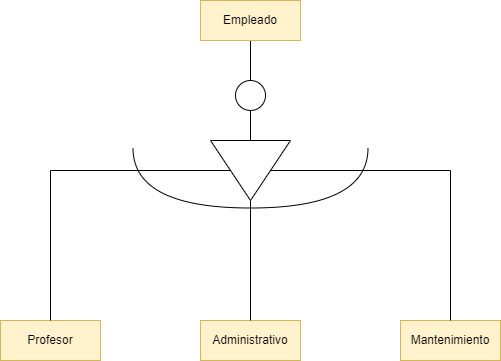

The diagram above was exported from draw.io. Its source (the exported page's mxGraphModel, read from the mxfile embedded in the PNG):
<mxGraphModel dx="780" dy="1136" grid="1" gridSize="10" guides="1" tooltips="1" connect="1" arrows="1" fold="1" page="1" pageScale="1" pageWidth="827" pageHeight="1169" math="0" shadow="0">
  <root>
    <mxCell id="0" />
    <mxCell id="1" parent="0" />
    <mxCell id="qa2JqS00PKXzj5GSd3wm-9" style="edgeStyle=orthogonalEdgeStyle;rounded=0;orthogonalLoop=1;jettySize=auto;html=1;entryX=0.5;entryY=0;entryDx=0;entryDy=0;endArrow=none;endFill=0;" edge="1" parent="1" source="qa2JqS00PKXzj5GSd3wm-1" target="qa2JqS00PKXzj5GSd3wm-8">
      <mxGeometry relative="1" as="geometry" />
    </mxCell>
    <mxCell id="qa2JqS00PKXzj5GSd3wm-1" value="Empleado" style="whiteSpace=wrap;html=1;align=center;fillColor=#fff2cc;strokeColor=#d6b656;" vertex="1" parent="1">
      <mxGeometry x="280" y="160" width="100" height="40" as="geometry" />
    </mxCell>
    <mxCell id="qa2JqS00PKXzj5GSd3wm-2" value="Mantenimiento" style="whiteSpace=wrap;html=1;align=center;fillColor=#fff2cc;strokeColor=#d6b656;" vertex="1" parent="1">
      <mxGeometry x="480" y="480" width="100" height="40" as="geometry" />
    </mxCell>
    <mxCell id="qa2JqS00PKXzj5GSd3wm-3" value="Administrativo" style="whiteSpace=wrap;html=1;align=center;fillColor=#fff2cc;strokeColor=#d6b656;" vertex="1" parent="1">
      <mxGeometry x="280" y="480" width="100" height="40" as="geometry" />
    </mxCell>
    <mxCell id="qa2JqS00PKXzj5GSd3wm-4" value="Profesor" style="whiteSpace=wrap;html=1;align=center;fillColor=#fff2cc;strokeColor=#d6b656;" vertex="1" parent="1">
      <mxGeometry x="80" y="480" width="100" height="40" as="geometry" />
    </mxCell>
    <mxCell id="qa2JqS00PKXzj5GSd3wm-11" style="edgeStyle=orthogonalEdgeStyle;rounded=0;orthogonalLoop=1;jettySize=auto;html=1;entryX=0;entryY=0.5;entryDx=0;entryDy=0;endArrow=none;endFill=0;" edge="1" parent="1" source="qa2JqS00PKXzj5GSd3wm-8" target="qa2JqS00PKXzj5GSd3wm-10">
      <mxGeometry relative="1" as="geometry" />
    </mxCell>
    <mxCell id="qa2JqS00PKXzj5GSd3wm-8" value="" style="ellipse;whiteSpace=wrap;html=1;aspect=fixed;" vertex="1" parent="1">
      <mxGeometry x="315" y="240" width="30" height="30" as="geometry" />
    </mxCell>
    <mxCell id="qa2JqS00PKXzj5GSd3wm-12" style="edgeStyle=orthogonalEdgeStyle;rounded=0;orthogonalLoop=1;jettySize=auto;html=1;entryX=0.5;entryY=0;entryDx=0;entryDy=0;endArrow=none;endFill=0;" edge="1" parent="1" source="qa2JqS00PKXzj5GSd3wm-10" target="qa2JqS00PKXzj5GSd3wm-4">
      <mxGeometry relative="1" as="geometry" />
    </mxCell>
    <mxCell id="qa2JqS00PKXzj5GSd3wm-13" style="edgeStyle=orthogonalEdgeStyle;rounded=0;orthogonalLoop=1;jettySize=auto;html=1;entryX=0.5;entryY=0;entryDx=0;entryDy=0;endArrow=none;endFill=0;" edge="1" parent="1" source="qa2JqS00PKXzj5GSd3wm-10" target="qa2JqS00PKXzj5GSd3wm-2">
      <mxGeometry relative="1" as="geometry" />
    </mxCell>
    <mxCell id="qa2JqS00PKXzj5GSd3wm-14" style="edgeStyle=orthogonalEdgeStyle;rounded=0;orthogonalLoop=1;jettySize=auto;html=1;entryX=0.5;entryY=0;entryDx=0;entryDy=0;endArrow=none;endFill=0;" edge="1" parent="1" source="qa2JqS00PKXzj5GSd3wm-10" target="qa2JqS00PKXzj5GSd3wm-3">
      <mxGeometry relative="1" as="geometry" />
    </mxCell>
    <mxCell id="qa2JqS00PKXzj5GSd3wm-10" value="" style="triangle;whiteSpace=wrap;html=1;rotation=90;" vertex="1" parent="1">
      <mxGeometry x="300" y="290" width="60" height="80" as="geometry" />
    </mxCell>
    <mxCell id="qa2JqS00PKXzj5GSd3wm-15" value="" style="shape=requiredInterface;html=1;verticalLabelPosition=bottom;sketch=0;rotation=90;" vertex="1" parent="1">
      <mxGeometry x="300" y="220" width="60" height="235" as="geometry" />
    </mxCell>
  </root>
</mxGraphModel>